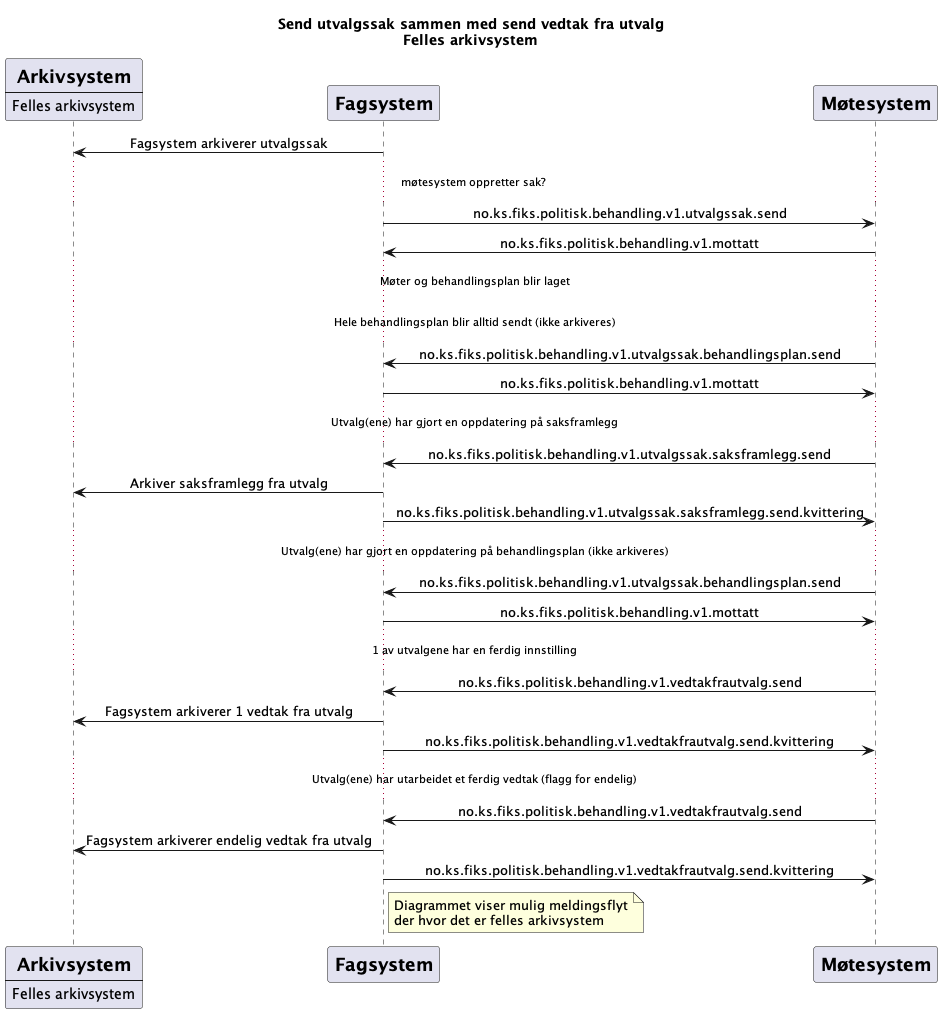

The diagram above was rendered by PlantUML. Its source (embedded in the PNG):
@startuml
skinparam sequenceMessageAlign center 

title "Send utvalgssak sammen med send vedtak fra utvalg\nFelles arkivsystem"

participant Arkivsystem [
    =Arkivsystem
    ----
    Felles arkivsystem
]

participant Fagsystem [
    =Fagsystem
]

participant Møtesystem [
    =Møtesystem
    ]

Fagsystem -> Arkivsystem : Fagsystem arkiverer utvalgssak

...møtesystem oppretter sak? ...

Fagsystem -> Møtesystem : no.ks.fiks.politisk.behandling.v1.utvalgssak.send
Fagsystem <- Møtesystem : no.ks.fiks.politisk.behandling.v1.mottatt

...Møter og behandlingsplan blir laget...
...Hele behandlingsplan blir alltid sendt (ikke arkiveres)...

Fagsystem <- Møtesystem : no.ks.fiks.politisk.behandling.v1.utvalgssak.behandlingsplan.send
Fagsystem -> Møtesystem : no.ks.fiks.politisk.behandling.v1.mottatt


...Utvalg(ene) har gjort en oppdatering på saksframlegg...

Fagsystem <- Møtesystem : no.ks.fiks.politisk.behandling.v1.utvalgssak.saksframlegg.send
Fagsystem -> Arkivsystem : Arkiver saksframlegg fra utvalg
Fagsystem -> Møtesystem : no.ks.fiks.politisk.behandling.v1.utvalgssak.saksframlegg.send.kvittering


...Utvalg(ene) har gjort en oppdatering på behandlingsplan (ikke arkiveres)...

Fagsystem <- Møtesystem : no.ks.fiks.politisk.behandling.v1.utvalgssak.behandlingsplan.send
Fagsystem -> Møtesystem : no.ks.fiks.politisk.behandling.v1.mottatt




...1 av utvalgene har en ferdig innstilling...


Møtesystem -> Fagsystem : no.ks.fiks.politisk.behandling.v1.vedtakfrautvalg.send
Fagsystem -> Arkivsystem : Fagsystem arkiverer 1 vedtak fra utvalg
Fagsystem -> Møtesystem : no.ks.fiks.politisk.behandling.v1.vedtakfrautvalg.send.kvittering


...Utvalg(ene) har utarbeidet et ferdig vedtak (flagg for endelig)...


Møtesystem -> Fagsystem : no.ks.fiks.politisk.behandling.v1.vedtakfrautvalg.send
Fagsystem -> Arkivsystem : Fagsystem arkiverer endelig vedtak fra utvalg
Fagsystem -> Møtesystem : no.ks.fiks.politisk.behandling.v1.vedtakfrautvalg.send.kvittering

note right of Fagsystem
Diagrammet viser mulig meldingsflyt
der hvor det er felles arkivsystem
end note

@enduml